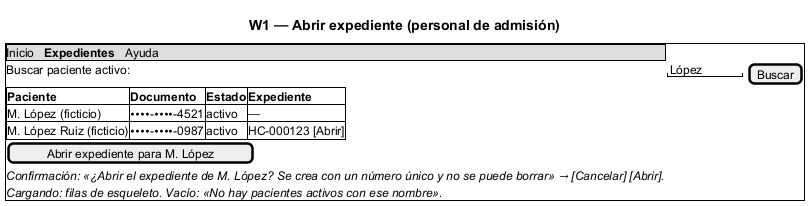

The diagram above was rendered by PlantUML. Its source (embedded in the PNG):
@startsalt
title W1 — Abrir expediente (personal de admisión)
{+
  {* Inicio | <b>Expedientes</b> | Ayuda }
  Buscar paciente activo: | "López    " | [Buscar]
  {#
    <b>Paciente</b> | <b>Documento</b> | <b>Estado</b> | <b>Expediente</b>
    M. López (ficticio) | ••••-••••-4521 | activo | —
    M. López Ruiz (ficticio) | ••••-••••-0987 | activo | HC-000123 [Abrir]
  }
  [Abrir expediente para M. López]
  <i>Confirmación: «¿Abrir el expediente de M. López? Se crea con un número único y no se puede borrar» → [Cancelar] [Abrir].</i>
  <i>Cargando: filas de esqueleto. Vacío: «No hay pacientes activos con ese nombre».</i>
}
@endsalt